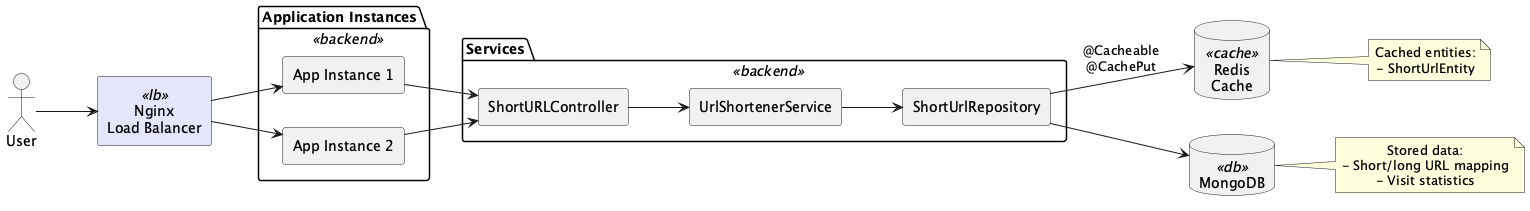

The diagram above was rendered by PlantUML. Its source (embedded in the PNG):
@startuml hamzatugrul_surl
left to right direction
skinparam rectangle {
  BackgroundColor<<frontend>> #d9e7fd
  BackgroundColor<<backend>> #d8f5d3
  BackgroundColor<<db>> #fff1c9
  BackgroundColor<<cache>> #fddddd
  BackgroundColor<<lb>> #e6e6fa
  Style roundrect
}
skinparam defaultTextAlignment center

actor "User" as User

rectangle "Nginx\nLoad Balancer" <<lb>> as Nginx {
}

package "Application Instances" <<backend>> {
  rectangle "App Instance 1" as App1
  rectangle "App Instance 2" as App2
}

package "Services" <<backend>> {
  rectangle "ShortURLController" as Controller
  rectangle "UrlShortenerService" as Service
  rectangle "ShortUrlRepository" as Repository
}

database "Redis\nCache" <<cache>> as Redis
database "MongoDB" <<db>> as MongoDB

User --> Nginx
Nginx --> App1
Nginx --> App2

App1 --> Controller
App2 --> Controller

Controller --> Service
Service --> Repository
Repository --> MongoDB
Repository --> Redis : @Cacheable\n@CachePut

note right of Redis
  Cached entities:
  - ShortUrlEntity
end note

note right of MongoDB
  Stored data:
  - Short/long URL mapping
  - Visit statistics
end note

@enduml